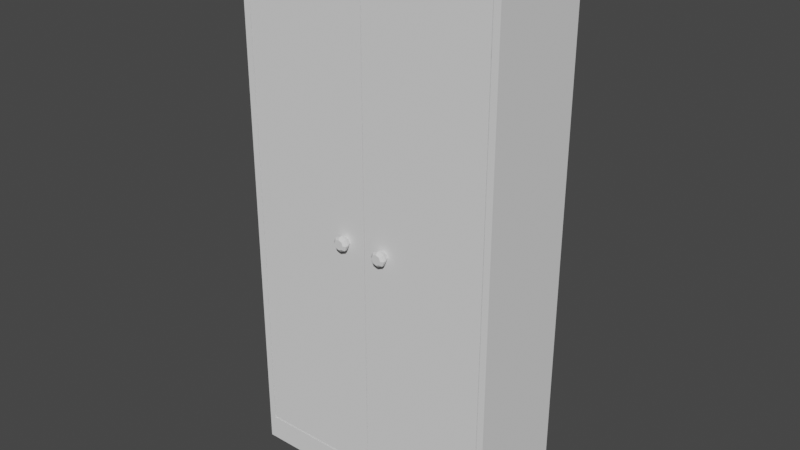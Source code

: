 # Source: closed_closet.blend  (saved by Blender 2.82.7; exported with 4.5.12 LTS)
import bpy
from mathutils import Matrix  # noqa: F401  (used for matrix-valued properties, if any)

bpy.ops.wm.read_factory_settings(use_empty=True)
scene = bpy.context.scene
scene.name = 'Scene'

# ---- collections
col_collection = bpy.data.collections.new('Collection'); scene.collection.children.link(col_collection)

# ---- world
world_world = bpy.data.worlds.new('World'); scene.world = world_world
world_world.use_nodes = True; world_world.node_tree.nodes.clear()
_N = world_world.node_tree.nodes; _L = world_world.node_tree.links
n0 = _N.new('ShaderNodeOutputWorld'); n0.name = 'World Output'; n0.location = (300, 300)
n1 = _N.new('ShaderNodeBackground'); n1.name = 'Background'; n1.location = (10, 300)
n1.inputs[0].default_value = (0.05088, 0.05088, 0.05088, 1.0)
_L.new(n1.outputs[0], n0.inputs[0])
n0.is_active_output = True
world_world.color = (0.05088, 0.05088, 0.05088)
world_world.use_sun_shadow = False
world_world.sun_shadow_jitter_overblur = 0.0

# ---- meshes
me_cube_001 = bpy.data.meshes.new('Cube.001')
me_cube_001.from_pydata([(-0.5, -0.2, -0.5), (-0.5, -0.2, 0.7112), (-0.5, 0.2, -0.5), (-0.5, 0.2, 0.7112), (-0.5, -0.2, 1.528), (-0.5, 0.2, 1.528), (-0.5, 0.2, 0.7362), (-0.5, -0.2, 0.7362), (-0.475, 0.2, -0.5), (-0.475, 0.2, 0.7112), (-0.475, -0.2, -0.5), (-0.475, -0.2, 0.7112), (-0.475, 0.2, 1.528), (-0.475, -0.2, 1.528), (-0.475, -0.2, 0.7362), (-0.475, 0.2, 0.7362), (-0.0004131, 0.2, -0.5), (-0.0004131, -0.2, 1.528), (-0.0004131, 0.2, 0.7112), (-0.0004131, -0.2, -0.5), (-0.0004131, 0.2, 1.528), (-0.0004131, 0.2, 0.7362), (-0.475, -0.2, 1.504), (-0.475, 0.2, 1.504), (-0.0004131, -0.2, 1.504), (-0.5, -0.2, -0.4052), (-0.5, 0.2, -0.4052), (-0.475, -0.2, -0.4052), (-0.475, 0.2, -0.4052), (-0.0004131, 0.2, -0.4052), (-0.0004131, -0.2, -0.4052), (-0.475, 0.18, 0.7112), (-0.0004131, 0.18, 0.7112), (-0.475, 0.18, -0.4052), (-0.0004131, 0.18, -0.4052), (-0.475, 0.18, 0.7362), (-0.0004131, 0.18, 0.7362), (-0.0004131, 0.18, 1.504), (-0.5, 0.2, 0.9639), (-0.5, 0.2, 0.9898), (-0.5, 0.2, 1.245), (-0.5, 0.2, 1.269), (-0.5, 0.2, 1.504), (-0.5, -0.2, 0.9639), (-0.5, -0.2, 0.9898), (-0.5, -0.2, 1.245), (-0.5, -0.2, 1.269), (-0.5, -0.2, 1.504), (-0.475, -0.2, 0.9639), (-0.475, -0.2, 0.9898), (-0.475, -0.2, 1.245), (-0.475, -0.2, 1.269), (-0.475, 0.2, 0.9639), (-0.475, 0.2, 0.9898), (-0.475, 0.2, 1.245), (-0.475, 0.2, 1.269), (-0.0004131, 0.2, 0.9639), (-0.0004131, 0.2, 0.9898), (-0.0004131, 0.2, 1.245), (-0.0004131, 0.2, 1.269), (-0.0004131, 0.2, 1.504), (-0.475, 0.18, 0.9639), (-0.475, 0.18, 0.9898), (-0.475, 0.18, 1.245), (-0.475, 0.18, 1.269), (-0.475, 0.18, 1.504), (-0.0004131, 0.18, 0.9639), (-0.0004131, 0.18, 0.9898), (-0.0004131, 0.18, 1.245), (-0.0004131, 0.18, 1.269), (-0.475, -0.1714, 0.7112), (-0.475, -0.1714, 0.7362), (-0.0004131, -0.1714, 0.7112), (-0.0004131, -0.1714, 0.7362), (-0.475, -0.1714, 1.245), (-0.475, -0.1714, 1.269), (-0.0004131, -0.1717, 0.9898), (-0.0004131, -0.1717, 0.9639), (-0.475, -0.1717, 0.9898), (-0.475, -0.1717, 0.9639), (-0.0004131, -0.1705, 1.269), (-0.0004131, -0.1705, 1.245)], [(66, 67), (68, 69)], [(25, 1, 3, 26), (27, 11, 1, 25), (23, 42, 5, 12), (12, 5, 4, 13), (42, 47, 4, 5), (3, 1, 7, 6), (9, 3, 6, 15), (18, 9, 15, 21), (1, 11, 14, 7), (47, 22, 13, 4), (20, 12, 13, 17), (60, 23, 12, 20), (2, 8, 10, 0), (26, 3, 9, 28), (28, 9, 18, 29), (8, 16, 19, 10), (22, 24, 17, 13), (8, 28, 29, 16), (2, 26, 28, 8), (19, 30, 27, 10), (10, 27, 25, 0), (0, 25, 26, 2), (34, 32, 31, 33), (31, 32, 72, 70), (27, 30, 34, 33), (11, 27, 33, 31), (24, 22, 65, 37), (48, 14, 35, 61), (22, 51, 64, 65), (51, 50, 63, 64), (50, 49, 62, 63), (49, 48, 61, 62), (35, 36, 66, 61), (62, 67, 68, 63), (64, 69, 37, 65), (14, 11, 70, 71), (15, 6, 38, 52), (52, 38, 39, 53), (53, 39, 40, 54), (54, 40, 41, 55), (55, 41, 42, 23), (64, 75, 80, 69), (6, 7, 43, 38), (38, 43, 44, 39), (39, 44, 45, 40), (40, 45, 46, 41), (41, 46, 47, 42), (7, 14, 48, 43), (43, 48, 49, 44), (44, 49, 50, 45), (45, 50, 51, 46), (46, 51, 22, 47), (21, 15, 52, 56), (56, 52, 53, 57), (57, 53, 54, 58), (58, 54, 55, 59), (59, 55, 23, 60), (70, 72, 73, 71), (79, 77, 76, 78), (81, 80, 75, 74), (73, 36, 35, 71), (74, 63, 68, 81), (51, 50, 74, 75), (61, 66, 77, 79), (62, 78, 76, 67)])
_uv = me_cube_001.uv_layers.new(name='UVMap')
_uv.uv.foreach_set('vector', [0.3837, 0.0, 0.625, 0.0, 0.625, 0.25, 0.3837, 0.25, 0.3838, 0.9938, 0.625, 0.9937, 0.625, 1.0, 0.3838, 1.0, 0.625, 0.2562, 0.625, 0.25, 0.625, 0.25, 0.625, 0.2562, 0.8688, 0.5, 0.875, 0.5, 0.875, 0.75, 0.8688, 0.75, 0.625, 0.25, 0.625, 0.0, 0.625, 0.0, 0.625, 0.25, 0.625, 0.25, 0.625, 0.0, 0.625, 0.0, 0.625, 0.25, 0.625, 0.2562, 0.625, 0.25, 0.625, 0.25, 0.625, 0.2562, 0.625, 0.3745, 0.625, 0.2562, 0.625, 0.2562, 0.625, 0.3745, 0.625, 1.0, 0.625, 0.9937, 0.625, 0.9937, 0.625, 1.0, 0.625, 1.0, 0.625, 0.9937, 0.625, 0.9937, 0.625, 1.0, 0.7505, 0.5, 0.8688, 0.5, 0.8688, 0.75, 0.7505, 0.75, 0.625, 0.3745, 0.625, 0.2562, 0.625, 0.2562, 0.625, 0.3745, 0.125, 0.5, 0.1312, 0.5, 0.1312, 0.75, 0.125, 0.75, 0.3837, 0.25, 0.625, 0.25, 0.625, 0.2562, 0.3838, 0.2562, 0.3838, 0.2562, 0.625, 0.2562, 0.625, 0.3745, 0.3838, 0.3745, 0.1312, 0.5, 0.2495, 0.5, 0.2495, 0.75, 0.1312, 0.75, 0.625, 0.9937, 0.625, 0.8755, 0.625, 0.8755, 0.625, 0.9937, 0.375, 0.2562, 0.3838, 0.2562, 0.3838, 0.3745, 0.375, 0.3745, 0.375, 0.25, 0.3837, 0.25, 0.3838, 0.2562, 0.375, 0.2562, 0.375, 0.8755, 0.3837, 0.8755, 0.3838, 0.9938, 0.375, 0.9937, 0.375, 0.9937, 0.3838, 0.9938, 0.3838, 1.0, 0.375, 1.0, 0.375, 0.0, 0.3837, 0.0, 0.3837, 0.25, 0.375, 0.25, 0.3837, 0.8755, 0.625, 0.8755, 0.625, 0.9937, 0.3837, 0.9937, 0.625, 0.9937, 0.625, 0.8755, 0.625, 0.8755, 0.625, 0.9937, 0.3838, 0.9938, 0.3837, 0.8755, 0.3837, 0.8755, 0.3837, 0.9937, 0.625, 0.9937, 0.3838, 0.9938, 0.3837, 0.9937, 0.625, 0.9937, 0.625, 0.8755, 0.625, 0.9937, 0.625, 0.9937, 0.625, 0.8755, 0.625, 0.9937, 0.625, 0.9937, 0.625, 0.9937, 0.625, 0.9937, 0.625, 0.9937, 0.625, 0.9937, 0.625, 0.9937, 0.625, 0.9937, 0.625, 0.9937, 0.625, 0.9937, 0.625, 0.9937, 0.625, 0.9937, 0.625, 0.9937, 0.625, 0.9937, 0.625, 0.9937, 0.625, 0.9937, 0.625, 0.9937, 0.625, 0.9937, 0.625, 0.9937, 0.625, 0.9937, 0.625, 0.9937, 0.625, 0.8755, 0.625, 0.8755, 0.625, 0.9937, 0.625, 0.9937, 0.625, 0.8755, 0.625, 0.8755, 0.625, 0.9937, 0.625, 0.9937, 0.625, 0.8755, 0.625, 0.8755, 0.625, 0.9937, 0.625, 0.9937, 0.625, 0.9937, 0.625, 0.9937, 0.625, 0.9937, 0.625, 0.2562, 0.625, 0.25, 0.625, 0.25, 0.625, 0.2562, 0.625, 0.2562, 0.625, 0.25, 0.625, 0.25, 0.625, 0.2562, 0.625, 0.2562, 0.625, 0.25, 0.625, 0.25, 0.625, 0.2562, 0.625, 0.2562, 0.625, 0.25, 0.625, 0.25, 0.625, 0.2562, 0.625, 0.2562, 0.625, 0.25, 0.625, 0.25, 0.625, 0.2562, 0.625, 0.9937, 0.0, 0.0, 0.0, 0.0, 0.625, 0.8755, 0.625, 0.25, 0.625, 0.0, 0.625, 0.0, 0.625, 0.25, 0.625, 0.25, 0.625, 0.0, 0.625, 0.0, 0.625, 0.25, 0.625, 0.25, 0.625, 0.0, 0.625, 0.0, 0.625, 0.25, 0.625, 0.25, 0.625, 0.0, 0.625, 0.0, 0.625, 0.25, 0.625, 0.25, 0.625, 0.0, 0.625, 0.0, 0.625, 0.25, 0.625, 1.0, 0.625, 0.9937, 0.625, 0.9937, 0.625, 1.0, 0.625, 1.0, 0.625, 0.9937, 0.625, 0.9937, 0.625, 1.0, 0.625, 1.0, 0.625, 0.9937, 0.625, 0.9937, 0.625, 1.0, 0.625, 1.0, 0.625, 0.9937, 0.625, 0.9937, 0.625, 1.0, 0.625, 1.0, 0.625, 0.9937, 0.625, 0.9937, 0.625, 1.0, 0.625, 0.3745, 0.625, 0.2562, 0.625, 0.2562, 0.625, 0.3745, 0.625, 0.3745, 0.625, 0.2562, 0.625, 0.2562, 0.625, 0.3745, 0.625, 0.3745, 0.625, 0.2562, 0.625, 0.2562, 0.625, 0.3745, 0.625, 0.3745, 0.625, 0.2562, 0.625, 0.2562, 0.625, 0.3745, 0.625, 0.3745, 0.625, 0.2562, 0.625, 0.2562, 0.625, 0.3745, 0.625, 0.9937, 0.625, 0.8755, 0.625, 0.8755, 0.625, 0.9937, 0.625, 0.9937, 0.625, 0.8755, 0.625, 0.8755, 0.625, 0.9937, 0.0, 0.0, 0.0, 0.0, 0.0, 0.0, 0.625, 0.9937, 0.625, 0.8755, 0.625, 0.8755, 0.625, 0.9937, 0.625, 0.9937, 0.0, 0.0, 0.625, 0.9937, 0.625, 0.8755, 0.0, 0.0, 0.625, 0.9937, 0.625, 0.9937, 0.625, 0.9937, 0.625, 0.9937, 0.625, 0.9937, 0.625, 0.8755, 0.625, 0.8755, 0.625, 0.9937, 0.625, 0.9937, 0.625, 0.9937, 0.625, 0.8755, 0.625, 0.8755])
me_cube_001.use_remesh_fix_poles = True
me_cube_001.use_remesh_preserve_attributes = False
me_cube_001.use_mirror_vertex_groups = False
me_cube_001.update()
me_cube_002 = bpy.data.meshes.new('Cube.002')
me_cube_002.from_pydata([(-0.35, -0.1986, -0.2836), (-0.35, -0.1986, 1.612), (-0.35, -0.1753, -0.2836), (-0.35, -0.1753, 1.612), (0.1195, -0.1986, -0.2836), (0.1195, -0.1986, 1.612), (0.1195, -0.1753, -0.2836), (0.1195, -0.1753, 1.612)], [], [(0, 1, 3, 2), (2, 3, 7, 6), (6, 7, 5, 4), (4, 5, 1, 0), (2, 6, 4, 0), (7, 3, 1, 5)])
_uv = me_cube_002.uv_layers.new(name='UVMap')
_uv.uv.foreach_set('vector', [0.375, 0.0, 0.625, 0.0, 0.625, 0.25, 0.375, 0.25, 0.375, 0.25, 0.625, 0.25, 0.625, 0.5, 0.375, 0.5, 0.375, 0.5, 0.625, 0.5, 0.625, 0.75, 0.375, 0.75, 0.375, 0.75, 0.625, 0.75, 0.625, 1.0, 0.375, 1.0, 0.125, 0.5, 0.375, 0.5, 0.375, 0.75, 0.125, 0.75, 0.625, 0.5, 0.875, 0.5, 0.875, 0.75, 0.625, 0.75])
me_cube_002.use_remesh_fix_poles = True
me_cube_002.use_remesh_preserve_attributes = False
me_cube_002.use_mirror_vertex_groups = False
me_cube_002.update()
me_cylinder = bpy.data.meshes.new('Cylinder')
me_cylinder.from_pydata([(2.834e-09, 0.02761, -0.008462), (0.0, 0.02, 0.01), (0.01952, 0.01952, -0.008462), (0.01414, 0.01414, 0.01), (0.02761, -1.207e-09, -0.008462), (0.02, -8.742e-10, 0.01), (0.01952, -0.01952, -0.008462), (0.01414, -0.01414, 0.01), (4.203e-10, -0.02761, -0.008462), (-1.748e-09, -0.02, 0.01), (-0.01952, -0.01952, -0.008462), (-0.01414, -0.01414, 0.01), (-0.02761, 3.292e-10, -0.008462), (-0.02, 2.385e-10, 0.01), (-0.01952, 0.01952, -0.008462), (-0.01414, 0.01414, 0.01), (2.834e-09, 0.02761, -0.008462), (0.01952, 0.01952, -0.008462), (0.02761, -1.207e-09, -0.008462), (0.01952, -0.01952, -0.008462), (4.203e-10, -0.02761, -0.008462), (-0.01952, -0.01952, -0.008462), (-0.02761, 3.292e-10, -0.008462), (-0.01952, 0.01952, -0.008462), (2.794e-09, 0.01895, -0.0252), (2.721e-09, 0.02761, -0.0172), (0.01952, 0.01952, -0.0172), (0.0134, 0.0134, -0.0252), (0.02761, -1.207e-09, -0.0172), (0.01895, -2.328e-10, -0.0252), (0.01952, -0.01952, -0.0172), (0.0134, -0.0134, -0.0252), (3.078e-10, -0.02761, -0.0172), (2.095e-09, -0.01895, -0.0252), (-0.01952, -0.01952, -0.0172), (-0.0134, -0.0134, -0.0252), (-0.02761, 3.292e-10, -0.0172), (-0.01895, -2.095e-09, -0.0252), (-0.01952, 0.01952, -0.0172), (-0.0134, 0.0134, -0.0252)], [], [(0, 1, 3, 2), (2, 3, 5, 4), (4, 5, 7, 6), (6, 7, 9, 8), (8, 9, 11, 10), (10, 11, 13, 12), (3, 1, 15, 13, 11, 9, 7, 5), (12, 13, 15, 14), (14, 15, 1, 0), (2, 4, 18, 17), (17, 18, 28, 26), (8, 10, 21, 20), (14, 0, 16, 23), (0, 2, 17, 16), (4, 6, 19, 18), (10, 12, 22, 21), (6, 8, 20, 19), (12, 14, 23, 22), (23, 16, 25, 38), (16, 17, 26, 25), (22, 23, 38, 36), (20, 21, 34, 32), (18, 19, 30, 28), (21, 22, 36, 34), (19, 20, 32, 30), (25, 26, 27, 24), (26, 28, 29, 27), (28, 30, 31, 29), (30, 32, 33, 31), (32, 34, 35, 33), (34, 36, 37, 35), (36, 38, 39, 37), (38, 25, 24, 39), (24, 27, 29, 31, 33, 35, 37, 39)])
_uv = me_cylinder.uv_layers.new(name='UVMap')
_uv.uv.foreach_set('vector', [1.0, 0.5, 1.0, 1.0, 0.875, 1.0, 0.875, 0.5, 0.875, 0.5, 0.875, 1.0, 0.75, 1.0, 0.75, 0.5, 0.75, 0.5, 0.75, 1.0, 0.625, 1.0, 0.625, 0.5, 0.625, 0.5, 0.625, 1.0, 0.5, 1.0, 0.5, 0.5, 0.5, 0.5, 0.5, 1.0, 0.375, 1.0, 0.375, 0.5, 0.375, 0.5, 0.375, 1.0, 0.25, 1.0, 0.25, 0.5, 0.4197, 0.4197, 0.25, 0.49, 0.08029, 0.4197, 0.01, 0.25, 0.08029, 0.08029, 0.25, 0.01, 0.4197, 0.08029, 0.49, 0.25, 0.25, 0.5, 0.25, 1.0, 0.125, 1.0, 0.125, 0.5, 0.125, 0.5, 0.125, 1.0, 0.0, 1.0, 0.0, 0.5, 0.875, 0.5, 0.75, 0.5, 0.75, 0.5, 0.875, 0.5, 0.875, 0.5, 0.75, 0.5, 0.75, 0.5, 0.875, 0.5, 0.5, 0.5, 0.375, 0.5, 0.375, 0.5, 0.5, 0.5, 0.125, 0.5, 0.0, 0.5, 0.0, 0.5, 0.125, 0.5, 1.0, 0.5, 0.875, 0.5, 0.875, 0.5, 1.0, 0.5, 0.75, 0.5, 0.625, 0.5, 0.625, 0.5, 0.75, 0.5, 0.375, 0.5, 0.25, 0.5, 0.25, 0.5, 0.375, 0.5, 0.625, 0.5, 0.5, 0.5, 0.5, 0.5, 0.625, 0.5, 0.25, 0.5, 0.125, 0.5, 0.125, 0.5, 0.25, 0.5, 0.125, 0.5, 0.0, 0.5, 0.0, 0.5, 0.125, 0.5, 1.0, 0.5, 0.875, 0.5, 0.875, 0.5, 1.0, 0.5, 0.25, 0.5, 0.125, 0.5, 0.125, 0.5, 0.25, 0.5, 0.5, 0.5, 0.375, 0.5, 0.375, 0.5, 0.5, 0.5, 0.75, 0.5, 0.625, 0.5, 0.625, 0.5, 0.75, 0.5, 0.375, 0.5, 0.25, 0.5, 0.25, 0.5, 0.375, 0.5, 0.625, 0.5, 0.5, 0.5, 0.5, 0.5, 0.625, 0.5, 1.0, 0.5, 0.875, 0.5, 0.8946, 0.5, 0.9804, 0.5, 0.875, 0.5, 0.75, 0.5, 0.7696, 0.5, 0.8554, 0.5, 0.75, 0.5, 0.625, 0.5, 0.6446, 0.5, 0.7304, 0.5, 0.625, 0.5, 0.5, 0.5, 0.5196, 0.5, 0.6054, 0.5, 0.5, 0.5, 0.375, 0.5, 0.3946, 0.5, 0.4804, 0.5, 0.375, 0.5, 0.25, 0.5, 0.2696, 0.5, 0.3554, 0.5, 0.25, 0.5, 0.125, 0.5, 0.1446, 0.5, 0.2304, 0.5, 0.125, 0.5, 0.0, 0.5, 0.0196, 0.5, 0.1054, 0.5, 0.75, 0.4147, 0.8665, 0.3665, 0.9147, 0.25, 0.8665, 0.1335, 0.75, 0.08528, 0.6335, 0.1335, 0.5853, 0.25, 0.6335, 0.3665])
me_cylinder.use_remesh_fix_poles = True
me_cylinder.use_remesh_preserve_attributes = False
me_cylinder.use_mirror_vertex_groups = False
me_cylinder.update()
me_cube_004 = bpy.data.meshes.new('Cube.004')
me_cube_004.from_pydata([(-0.35, -0.1986, -0.2836), (-0.35, -0.1986, 1.612), (-0.35, -0.1753, -0.2836), (-0.35, -0.1753, 1.612), (0.1195, -0.1986, -0.2836), (0.1195, -0.1986, 1.612), (0.1195, -0.1753, -0.2836), (0.1195, -0.1753, 1.612)], [], [(0, 1, 3, 2), (2, 3, 7, 6), (6, 7, 5, 4), (4, 5, 1, 0), (2, 6, 4, 0), (7, 3, 1, 5)])
_uv = me_cube_004.uv_layers.new(name='UVMap')
_uv.uv.foreach_set('vector', [0.375, 0.0, 0.625, 0.0, 0.625, 0.25, 0.375, 0.25, 0.375, 0.25, 0.625, 0.25, 0.625, 0.5, 0.375, 0.5, 0.375, 0.5, 0.625, 0.5, 0.625, 0.75, 0.375, 0.75, 0.375, 0.75, 0.625, 0.75, 0.625, 1.0, 0.375, 1.0, 0.125, 0.5, 0.375, 0.5, 0.375, 0.75, 0.125, 0.75, 0.625, 0.5, 0.875, 0.5, 0.875, 0.75, 0.625, 0.75])
me_cube_004.use_remesh_fix_poles = True
me_cube_004.use_remesh_preserve_attributes = False
me_cube_004.use_mirror_vertex_groups = False
me_cube_004.update()
me_cylinder_002 = bpy.data.meshes.new('Cylinder.002')
me_cylinder_002.from_pydata([(2.834e-09, 0.02761, -0.008462), (0.0, 0.02, 0.01), (0.01952, 0.01952, -0.008462), (0.01414, 0.01414, 0.01), (0.02761, -1.207e-09, -0.008462), (0.02, -8.742e-10, 0.01), (0.01952, -0.01952, -0.008462), (0.01414, -0.01414, 0.01), (4.203e-10, -0.02761, -0.008462), (-1.748e-09, -0.02, 0.01), (-0.01952, -0.01952, -0.008462), (-0.01414, -0.01414, 0.01), (-0.02761, 3.292e-10, -0.008462), (-0.02, 2.385e-10, 0.01), (-0.01952, 0.01952, -0.008462), (-0.01414, 0.01414, 0.01), (2.834e-09, 0.02761, -0.008462), (0.01952, 0.01952, -0.008462), (0.02761, -1.207e-09, -0.008462), (0.01952, -0.01952, -0.008462), (4.203e-10, -0.02761, -0.008462), (-0.01952, -0.01952, -0.008462), (-0.02761, 3.292e-10, -0.008462), (-0.01952, 0.01952, -0.008462), (2.794e-09, 0.01895, -0.0252), (2.721e-09, 0.02761, -0.0172), (0.01952, 0.01952, -0.0172), (0.0134, 0.0134, -0.0252), (0.02761, -1.207e-09, -0.0172), (0.01895, -2.328e-10, -0.0252), (0.01952, -0.01952, -0.0172), (0.0134, -0.0134, -0.0252), (3.078e-10, -0.02761, -0.0172), (2.095e-09, -0.01895, -0.0252), (-0.01952, -0.01952, -0.0172), (-0.0134, -0.0134, -0.0252), (-0.02761, 3.292e-10, -0.0172), (-0.01895, -2.095e-09, -0.0252), (-0.01952, 0.01952, -0.0172), (-0.0134, 0.0134, -0.0252)], [], [(0, 1, 3, 2), (2, 3, 5, 4), (4, 5, 7, 6), (6, 7, 9, 8), (8, 9, 11, 10), (10, 11, 13, 12), (3, 1, 15, 13, 11, 9, 7, 5), (12, 13, 15, 14), (14, 15, 1, 0), (2, 4, 18, 17), (17, 18, 28, 26), (8, 10, 21, 20), (14, 0, 16, 23), (0, 2, 17, 16), (4, 6, 19, 18), (10, 12, 22, 21), (6, 8, 20, 19), (12, 14, 23, 22), (23, 16, 25, 38), (16, 17, 26, 25), (22, 23, 38, 36), (20, 21, 34, 32), (18, 19, 30, 28), (21, 22, 36, 34), (19, 20, 32, 30), (25, 26, 27, 24), (26, 28, 29, 27), (28, 30, 31, 29), (30, 32, 33, 31), (32, 34, 35, 33), (34, 36, 37, 35), (36, 38, 39, 37), (38, 25, 24, 39), (24, 27, 29, 31, 33, 35, 37, 39)])
_uv = me_cylinder_002.uv_layers.new(name='UVMap')
_uv.uv.foreach_set('vector', [1.0, 0.5, 1.0, 1.0, 0.875, 1.0, 0.875, 0.5, 0.875, 0.5, 0.875, 1.0, 0.75, 1.0, 0.75, 0.5, 0.75, 0.5, 0.75, 1.0, 0.625, 1.0, 0.625, 0.5, 0.625, 0.5, 0.625, 1.0, 0.5, 1.0, 0.5, 0.5, 0.5, 0.5, 0.5, 1.0, 0.375, 1.0, 0.375, 0.5, 0.375, 0.5, 0.375, 1.0, 0.25, 1.0, 0.25, 0.5, 0.4197, 0.4197, 0.25, 0.49, 0.08029, 0.4197, 0.01, 0.25, 0.08029, 0.08029, 0.25, 0.01, 0.4197, 0.08029, 0.49, 0.25, 0.25, 0.5, 0.25, 1.0, 0.125, 1.0, 0.125, 0.5, 0.125, 0.5, 0.125, 1.0, 0.0, 1.0, 0.0, 0.5, 0.875, 0.5, 0.75, 0.5, 0.75, 0.5, 0.875, 0.5, 0.875, 0.5, 0.75, 0.5, 0.75, 0.5, 0.875, 0.5, 0.5, 0.5, 0.375, 0.5, 0.375, 0.5, 0.5, 0.5, 0.125, 0.5, 0.0, 0.5, 0.0, 0.5, 0.125, 0.5, 1.0, 0.5, 0.875, 0.5, 0.875, 0.5, 1.0, 0.5, 0.75, 0.5, 0.625, 0.5, 0.625, 0.5, 0.75, 0.5, 0.375, 0.5, 0.25, 0.5, 0.25, 0.5, 0.375, 0.5, 0.625, 0.5, 0.5, 0.5, 0.5, 0.5, 0.625, 0.5, 0.25, 0.5, 0.125, 0.5, 0.125, 0.5, 0.25, 0.5, 0.125, 0.5, 0.0, 0.5, 0.0, 0.5, 0.125, 0.5, 1.0, 0.5, 0.875, 0.5, 0.875, 0.5, 1.0, 0.5, 0.25, 0.5, 0.125, 0.5, 0.125, 0.5, 0.25, 0.5, 0.5, 0.5, 0.375, 0.5, 0.375, 0.5, 0.5, 0.5, 0.75, 0.5, 0.625, 0.5, 0.625, 0.5, 0.75, 0.5, 0.375, 0.5, 0.25, 0.5, 0.25, 0.5, 0.375, 0.5, 0.625, 0.5, 0.5, 0.5, 0.5, 0.5, 0.625, 0.5, 1.0, 0.5, 0.875, 0.5, 0.8946, 0.5, 0.9804, 0.5, 0.875, 0.5, 0.75, 0.5, 0.7696, 0.5, 0.8554, 0.5, 0.75, 0.5, 0.625, 0.5, 0.6446, 0.5, 0.7304, 0.5, 0.625, 0.5, 0.5, 0.5, 0.5196, 0.5, 0.6054, 0.5, 0.5, 0.5, 0.375, 0.5, 0.3946, 0.5, 0.4804, 0.5, 0.375, 0.5, 0.25, 0.5, 0.2696, 0.5, 0.3554, 0.5, 0.25, 0.5, 0.125, 0.5, 0.1446, 0.5, 0.2304, 0.5, 0.125, 0.5, 0.0, 0.5, 0.0196, 0.5, 0.1054, 0.5, 0.75, 0.4147, 0.8665, 0.3665, 0.9147, 0.25, 0.8665, 0.1335, 0.75, 0.08528, 0.6335, 0.1335, 0.5853, 0.25, 0.6335, 0.3665])
me_cylinder_002.use_remesh_fix_poles = True
me_cylinder_002.use_remesh_preserve_attributes = False
me_cylinder_002.use_mirror_vertex_groups = False
me_cylinder_002.update()

# ---- objects
ob_closet = bpy.data.objects.new('Closet', me_cube_001)
ob_door = bpy.data.objects.new('Door', me_cube_002)
ob_knob = bpy.data.objects.new('knob', me_cylinder)
ob_door_001 = bpy.data.objects.new('Door.001', me_cube_004)
ob_knob_001 = bpy.data.objects.new('knob.001', me_cylinder_002)

# ---- transforms, parenting, visibility, modifiers, constraints
ob_closet.location = (0.0, 0.0, 0.0)
ob_closet.lineart.crease_threshold = 0.0
_m = ob_closet.modifiers.new('Mirror', 'MIRROR')
ob_door.parent = ob_closet
ob_door.location = (-0.1213, 1.559e-08, -0.1161)
ob_door.lineart.crease_threshold = 0.0
ob_knob.parent = ob_door
ob_knob.matrix_parent_inverse = Matrix(((1.0, -0.0, 0.0, 0.1213), (-0.0, 1.0, -0.0, -1.559e-08), (0.0, -0.0, 1.0, 0.1161), (-0.0, 0.0, -0.0, 1.0)))
ob_knob.location = (-0.08185, -0.2086, 0.4982)
ob_knob.rotation_euler = (-1.571, -2.22e-16, 2.22e-16)
ob_knob.lineart.crease_threshold = 0.0
ob_door_001.parent = ob_closet
ob_door_001.location = (0.3523, 1.559e-08, -0.1161)
ob_door_001.lineart.crease_threshold = 0.0
ob_knob_001.parent = ob_door_001
ob_knob_001.matrix_parent_inverse = Matrix(((1.0, -0.0, 0.0, -0.3523), (-0.0, 1.0, -0.0, -1.559e-08), (0.0, -0.0, 1.0, 0.1161), (-0.0, 0.0, -0.0, 1.0)))
ob_knob_001.location = (0.07994, -0.2086, 0.4982)
ob_knob_001.rotation_euler = (-1.571, -2.22e-16, 2.22e-16)
ob_knob_001.lineart.crease_threshold = 0.0

# ---- collection membership
col_collection.objects.link(ob_closet)
col_collection.objects.link(ob_door)
col_collection.objects.link(ob_knob)
col_collection.objects.link(ob_door_001)
col_collection.objects.link(ob_knob_001)

# ---- scene / render settings (as saved in the file)
scene.frame_start = 1; scene.frame_end = 250; scene.frame_set(1)
scene.render.engine = 'BLENDER_EEVEE_NEXT'
scene.cycles.use_denoising = False
scene.cycles.samples = 128
scene.cycles.sampling_pattern = 'TABULATED_SOBOL'
scene.cycles.use_adaptive_sampling = False
scene.cycles.use_light_tree = False
scene.view_settings.view_transform = 'Filmic'
bpy.context.view_layer.update()

# ---- added for rendering (the .blend has no active camera and no usable light): camera, sun
cam_auto = bpy.data.cameras.new('AutoCamera')
cam_auto.lens = 50.0
cam_auto.sensor_width = 36.0
cam_auto.clip_end = 1000.0
ob_auto_camera = bpy.data.objects.new('AutoCamera', cam_auto)
scene.collection.objects.link(ob_auto_camera)
ob_auto_camera.location = (2.13025, -2.5732, 2.21822)
ob_auto_camera.rotation_euler = (1.09748, -7.21219e-08, 0.694738)
scene.camera = ob_auto_camera
light_auto_sun = bpy.data.lights.new('AutoSun', 'SUN')
light_auto_sun.energy = 3.0
light_auto_sun.angle = 0.0523599
ob_auto_sun = bpy.data.objects.new('AutoSun', light_auto_sun)
scene.collection.objects.link(ob_auto_sun)
ob_auto_sun.rotation_euler = (0.872665, 0.174533, 0.523599)
bpy.context.view_layer.update()

